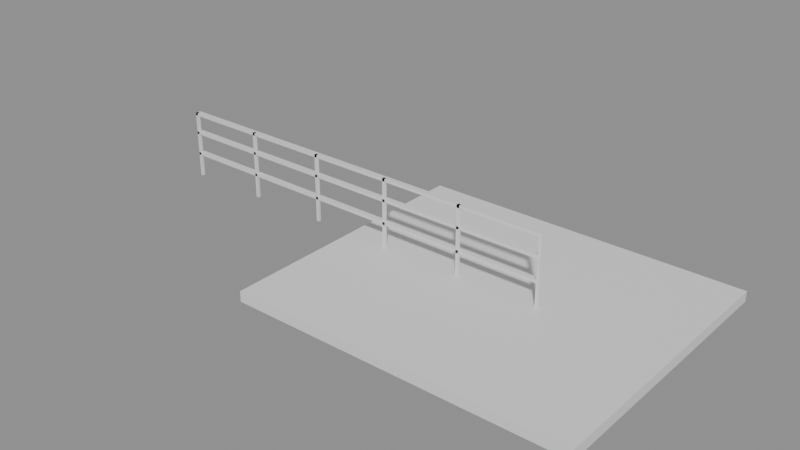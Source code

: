 # Source: e2115_after.blend  (saved by Blender 5.2.44; exported with 4.5.12 LTS)
import bpy
from mathutils import Matrix  # noqa: F401  (used for matrix-valued properties, if any)

bpy.ops.wm.read_factory_settings(use_empty=True)
scene = bpy.context.scene
scene.name = 'Scene'

# ---- materials (node trees are filled in below, after node groups)
mat_porcelanato = bpy.data.materials.new('Porcelanato')
mat_acero_inox = bpy.data.materials.new('Acero_Inox')

# ---- material node trees
mat_porcelanato.use_nodes = True; mat_porcelanato.node_tree.nodes.clear()
_N = mat_porcelanato.node_tree.nodes; _L = mat_porcelanato.node_tree.links
n0 = _N.new('ShaderNodeBsdfPrincipled'); n0.name = 'Principled BSDF'; n0.location = (-200, 100)
n0.inputs[3].default_value = 1.45
n0.inputs[10].default_value = 0.005
n1 = _N.new('ShaderNodeOutputMaterial'); n1.name = 'Material Output'; n1.location = (200, 100)
_L.new(n0.outputs[0], n1.inputs[0])
n1.is_active_output = True
mat_acero_inox.use_nodes = True; mat_acero_inox.node_tree.nodes.clear()
_N = mat_acero_inox.node_tree.nodes; _L = mat_acero_inox.node_tree.links
n0 = _N.new('ShaderNodeBsdfPrincipled'); n0.name = 'Principled BSDF'; n0.location = (-200, 100)
n0.inputs[3].default_value = 1.45
n0.inputs[10].default_value = 0.005
n1 = _N.new('ShaderNodeOutputMaterial'); n1.name = 'Material Output'; n1.location = (200, 100)
_L.new(n0.outputs[0], n1.inputs[0])
n1.is_active_output = True

# ---- meshes
me_pisoterraza_mesh = bpy.data.meshes.new('PisoTerraza_mesh')
me_pisoterraza_mesh.from_pydata([(0.0, 0.0, 0.0), (4.8, 0.0, 0.0), (4.8, 4.0, 0.0), (0.0, 4.0, 0.0), (0.0, 0.0, 0.15), (4.8, 0.0, 0.15), (4.8, 4.0, 0.15), (0.0, 4.0, 0.15)], [], [(0, 3, 2, 1), (4, 5, 6, 7), (1, 2, 6, 5), (3, 0, 4, 7), (2, 3, 7, 6), (0, 1, 5, 4)])
me_pisoterraza_mesh.materials.append(mat_porcelanato)
me_pisoterraza_mesh.update()
me_baranda_poste_1_mesh = bpy.data.meshes.new('Baranda_Poste_1_mesh')
me_baranda_poste_1_mesh.from_pydata([(0.0, 0.0, 0.0), (0.04, 0.0, 0.0), (0.04, 0.04, 0.0), (0.0, 0.04, 0.0), (0.0, 0.0, 1.0), (0.04, 0.0, 1.0), (0.04, 0.04, 1.0), (0.0, 0.04, 1.0)], [], [(0, 1, 2, 3), (4, 5, 6, 7), (0, 1, 5, 4), (1, 2, 6, 5), (2, 3, 7, 6), (3, 0, 4, 7)])
me_baranda_poste_1_mesh.materials.append(mat_acero_inox)
me_baranda_poste_1_mesh.update()
me_baranda_poste_2_mesh = bpy.data.meshes.new('Baranda_Poste_2_mesh')
me_baranda_poste_2_mesh.from_pydata([(0.0, 0.0, 0.0), (0.04, 0.0, 0.0), (0.04, 0.04, 0.0), (0.0, 0.04, 0.0), (0.0, 0.0, 1.0), (0.04, 0.0, 1.0), (0.04, 0.04, 1.0), (0.0, 0.04, 1.0)], [], [(0, 1, 2, 3), (4, 5, 6, 7), (0, 1, 5, 4), (1, 2, 6, 5), (2, 3, 7, 6), (3, 0, 4, 7)])
me_baranda_poste_2_mesh.materials.append(mat_acero_inox)
me_baranda_poste_2_mesh.update()
me_baranda_poste_3_mesh = bpy.data.meshes.new('Baranda_Poste_3_mesh')
me_baranda_poste_3_mesh.from_pydata([(0.0, 0.0, 0.0), (0.04, 0.0, 0.0), (0.04, 0.04, 0.0), (0.0, 0.04, 0.0), (0.0, 0.0, 1.0), (0.04, 0.0, 1.0), (0.04, 0.04, 1.0), (0.0, 0.04, 1.0)], [], [(0, 1, 2, 3), (4, 5, 6, 7), (0, 1, 5, 4), (1, 2, 6, 5), (2, 3, 7, 6), (3, 0, 4, 7)])
me_baranda_poste_3_mesh.materials.append(mat_acero_inox)
me_baranda_poste_3_mesh.update()
me_baranda_poste_4_mesh = bpy.data.meshes.new('Baranda_Poste_4_mesh')
me_baranda_poste_4_mesh.from_pydata([(0.0, 0.0, 0.0), (0.04, 0.0, 0.0), (0.04, 0.04, 0.0), (0.0, 0.04, 0.0), (0.0, 0.0, 1.0), (0.04, 0.0, 1.0), (0.04, 0.04, 1.0), (0.0, 0.04, 1.0)], [], [(0, 1, 2, 3), (4, 5, 6, 7), (0, 1, 5, 4), (1, 2, 6, 5), (2, 3, 7, 6), (3, 0, 4, 7)])
me_baranda_poste_4_mesh.materials.append(mat_acero_inox)
me_baranda_poste_4_mesh.update()
me_baranda_poste_5_mesh = bpy.data.meshes.new('Baranda_Poste_5_mesh')
me_baranda_poste_5_mesh.from_pydata([(0.0, 0.0, 0.0), (0.04, 0.0, 0.0), (0.04, 0.04, 0.0), (0.0, 0.04, 0.0), (0.0, 0.0, 1.0), (0.04, 0.0, 1.0), (0.04, 0.04, 1.0), (0.0, 0.04, 1.0)], [], [(0, 1, 2, 3), (4, 5, 6, 7), (0, 1, 5, 4), (1, 2, 6, 5), (2, 3, 7, 6), (3, 0, 4, 7)])
me_baranda_poste_5_mesh.materials.append(mat_acero_inox)
me_baranda_poste_5_mesh.update()
me_baranda_poste_6_mesh = bpy.data.meshes.new('Baranda_Poste_6_mesh')
me_baranda_poste_6_mesh.from_pydata([(0.0, 0.0, 0.0), (0.04, 0.0, 0.0), (0.04, 0.04, 0.0), (0.0, 0.04, 0.0), (0.0, 0.0, 1.0), (0.04, 0.0, 1.0), (0.04, 0.04, 1.0), (0.0, 0.04, 1.0)], [], [(0, 1, 2, 3), (4, 5, 6, 7), (0, 1, 5, 4), (1, 2, 6, 5), (2, 3, 7, 6), (3, 0, 4, 7)])
me_baranda_poste_6_mesh.materials.append(mat_acero_inox)
me_baranda_poste_6_mesh.update()
me_baranda_top_mesh = bpy.data.meshes.new('Baranda_Top_mesh')
me_baranda_top_mesh.from_pydata([(0.0, 0.0, 0.0), (6.0, 0.0, 0.0), (6.0, 0.08, 0.0), (0.0, 0.08, 0.0), (0.0, 0.0, 0.04), (6.0, 0.0, 0.04), (6.0, 0.08, 0.04), (0.0, 0.08, 0.04)], [], [(0, 1, 2, 3), (4, 5, 6, 7), (0, 1, 5, 4), (1, 2, 6, 5), (2, 3, 7, 6), (3, 0, 4, 7)])
me_baranda_top_mesh.materials.append(mat_acero_inox)
me_baranda_top_mesh.update()
me_baranda_trav_1_mesh = bpy.data.meshes.new('Baranda_Trav_1_mesh')
me_baranda_trav_1_mesh.from_pydata([(0.0, 0.0, 0.0), (6.0, 0.0, 0.0), (6.0, 0.08, 0.0), (0.0, 0.08, 0.0), (0.0, 0.0, 0.04), (6.0, 0.0, 0.04), (6.0, 0.08, 0.04), (0.0, 0.08, 0.04)], [], [(0, 1, 2, 3), (4, 5, 6, 7), (0, 1, 5, 4), (1, 2, 6, 5), (2, 3, 7, 6), (3, 0, 4, 7)])
me_baranda_trav_1_mesh.materials.append(mat_acero_inox)
me_baranda_trav_1_mesh.update()
me_baranda_trav_2_mesh = bpy.data.meshes.new('Baranda_Trav_2_mesh')
me_baranda_trav_2_mesh.from_pydata([(0.0, 0.0, 0.0), (6.0, 0.0, 0.0), (6.0, 0.08, 0.0), (0.0, 0.08, 0.0), (0.0, 0.0, 0.04), (6.0, 0.0, 0.04), (6.0, 0.08, 0.04), (0.0, 0.08, 0.04)], [], [(0, 1, 2, 3), (4, 5, 6, 7), (0, 1, 5, 4), (1, 2, 6, 5), (2, 3, 7, 6), (3, 0, 4, 7)])
me_baranda_trav_2_mesh.materials.append(mat_acero_inox)
me_baranda_trav_2_mesh.update()

# ---- objects
ob_pisoterraza_solido = bpy.data.objects.new('PisoTerraza_Solido', me_pisoterraza_mesh)
ob_pisoterraza = bpy.data.objects.new('PisoTerraza', None)
ob_baranda = bpy.data.objects.new('Baranda', None)
ob_baranda_poste_1 = bpy.data.objects.new('Baranda_Poste_1', me_baranda_poste_1_mesh)
ob_baranda_poste_2 = bpy.data.objects.new('Baranda_Poste_2', me_baranda_poste_2_mesh)
ob_baranda_poste_3 = bpy.data.objects.new('Baranda_Poste_3', me_baranda_poste_3_mesh)
ob_baranda_poste_4 = bpy.data.objects.new('Baranda_Poste_4', me_baranda_poste_4_mesh)
ob_baranda_poste_5 = bpy.data.objects.new('Baranda_Poste_5', me_baranda_poste_5_mesh)
ob_baranda_poste_6 = bpy.data.objects.new('Baranda_Poste_6', me_baranda_poste_6_mesh)
ob_baranda_top = bpy.data.objects.new('Baranda_Top', me_baranda_top_mesh)
ob_baranda_trav_1 = bpy.data.objects.new('Baranda_Trav_1', me_baranda_trav_1_mesh)
ob_baranda_trav_2 = bpy.data.objects.new('Baranda_Trav_2', me_baranda_trav_2_mesh)

# ---- transforms, parenting, visibility, modifiers, constraints
ob_pisoterraza_solido.parent = ob_pisoterraza
ob_pisoterraza_solido.location = (0.0, 0.0, 0.0)
ob_pisoterraza.location = (0.0, 0.0, 0.0)
ob_pisoterraza.empty_display_type = 'ARROWS'
ob_baranda.location = (-3.0, 2.0, 0.15)
ob_baranda.empty_display_type = 'ARROWS'
ob_baranda_poste_1.parent = ob_baranda
ob_baranda_poste_1.location = (0.0, 0.0, 0.0)
ob_baranda_poste_2.parent = ob_baranda
ob_baranda_poste_2.location = (1.2, 0.0, 0.0)
ob_baranda_poste_3.parent = ob_baranda
ob_baranda_poste_3.location = (2.4, 0.0, 0.0)
ob_baranda_poste_4.parent = ob_baranda
ob_baranda_poste_4.location = (3.6, 0.0, 0.0)
ob_baranda_poste_5.parent = ob_baranda
ob_baranda_poste_5.location = (4.8, 0.0, 0.0)
ob_baranda_poste_6.parent = ob_baranda
ob_baranda_poste_6.location = (6.0, 0.0, 0.0)
ob_baranda_top.parent = ob_baranda
ob_baranda_top.location = (0.0, 0.0, 0.96)
ob_baranda_trav_1.parent = ob_baranda
ob_baranda_trav_1.location = (0.0, 0.0, 0.3333)
ob_baranda_trav_2.parent = ob_baranda
ob_baranda_trav_2.location = (0.0, 0.0, 0.6667)

# ---- collection membership
scene.collection.objects.link(ob_pisoterraza_solido)
scene.collection.objects.link(ob_pisoterraza)
scene.collection.objects.link(ob_baranda)
scene.collection.objects.link(ob_baranda_poste_1)
scene.collection.objects.link(ob_baranda_poste_2)
scene.collection.objects.link(ob_baranda_poste_3)
scene.collection.objects.link(ob_baranda_poste_4)
scene.collection.objects.link(ob_baranda_poste_5)
scene.collection.objects.link(ob_baranda_poste_6)
scene.collection.objects.link(ob_baranda_top)
scene.collection.objects.link(ob_baranda_trav_1)
scene.collection.objects.link(ob_baranda_trav_2)

# ---- scene / render settings (as saved in the file)
scene.frame_start = 1; scene.frame_end = 250; scene.frame_set(1)
scene.render.engine = 'BLENDER_EEVEE_NEXT'
scene.render.bake_bias = 0.0
scene.render.bake_samples = 0
scene.render.compositor_device = 'GPU'
scene.eevee.use_volume_custom_range = False
scene.eevee.fast_gi_thickness_near = 0.1
scene.eevee.fast_gi_thickness_far = 0.0
scene.eevee.ray_tracing_options.screen_trace_thickness = 0.1
bpy.context.view_layer.update()

# ---- added for rendering (the .blend has no active camera and no usable light): camera, sun + grey world if the file has none
cam_auto = bpy.data.cameras.new('AutoCamera')
cam_auto.lens = 50.0
cam_auto.sensor_width = 36.0
cam_auto.clip_end = 1000.0
ob_auto_camera = bpy.data.objects.new('AutoCamera', cam_auto)
scene.collection.objects.link(ob_auto_camera)
ob_auto_camera.location = (9.07987, -7.81584, 7.1189)
ob_auto_camera.rotation_euler = (1.09748, -7.21219e-08, 0.694738)
scene.camera = ob_auto_camera
light_auto_sun = bpy.data.lights.new('AutoSun', 'SUN')
light_auto_sun.energy = 3.0
light_auto_sun.angle = 0.0523599
ob_auto_sun = bpy.data.objects.new('AutoSun', light_auto_sun)
scene.collection.objects.link(ob_auto_sun)
ob_auto_sun.rotation_euler = (0.872665, 0.174533, 0.523599)
if scene.world is None:
    world_auto = bpy.data.worlds.new('AutoWorld')
    world_auto.color = (0.3, 0.3, 0.3)
    scene.world = world_auto
bpy.context.view_layer.update()
